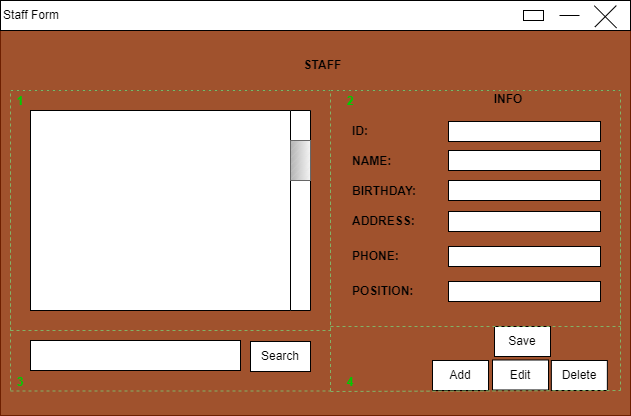

The diagram above was exported from draw.io. Its source (the exported page's mxGraphModel, read from the mxfile embedded in the PNG):
<mxGraphModel dx="868" dy="593" grid="1" gridSize="10" guides="1" tooltips="1" connect="1" arrows="1" fold="1" page="1" pageScale="1" pageWidth="827" pageHeight="1169" math="0" shadow="0">
  <root>
    <mxCell id="0" />
    <mxCell id="1" parent="0" />
    <mxCell id="f-kM4KcOSnNsNl54rPjR-2" value="" style="rounded=0;whiteSpace=wrap;html=1;fillColor=#a0522d;fontColor=#ffffff;strokeColor=#6D1F00;" vertex="1" parent="1">
      <mxGeometry x="280" y="215" width="630" height="410" as="geometry" />
    </mxCell>
    <mxCell id="f-kM4KcOSnNsNl54rPjR-5" value="" style="rounded=0;whiteSpace=wrap;html=1;" vertex="1" parent="1">
      <mxGeometry x="280" y="210" width="630" height="30" as="geometry" />
    </mxCell>
    <mxCell id="f-kM4KcOSnNsNl54rPjR-6" value="Staff Form" style="text;html=1;strokeColor=none;fillColor=none;align=center;verticalAlign=middle;whiteSpace=wrap;rounded=0;" vertex="1" parent="1">
      <mxGeometry x="281" y="210" width="60" height="30" as="geometry" />
    </mxCell>
    <mxCell id="f-kM4KcOSnNsNl54rPjR-10" value="" style="line;strokeWidth=1;html=1;" vertex="1" parent="1">
      <mxGeometry x="839" y="220" width="20" height="10" as="geometry" />
    </mxCell>
    <mxCell id="f-kM4KcOSnNsNl54rPjR-14" value="" style="line;strokeWidth=1;html=1;rotation=-45;" vertex="1" parent="1">
      <mxGeometry x="869.86" y="220.81" width="30.41" height="10" as="geometry" />
    </mxCell>
    <mxCell id="f-kM4KcOSnNsNl54rPjR-15" value="" style="line;strokeWidth=1;html=1;rotation=45;" vertex="1" parent="1">
      <mxGeometry x="869.21" y="221.36" width="31.46" height="10" as="geometry" />
    </mxCell>
    <mxCell id="f-kM4KcOSnNsNl54rPjR-19" value="" style="rounded=0;whiteSpace=wrap;html=1;strokeWidth=1;" vertex="1" parent="1">
      <mxGeometry x="803" y="220" width="20" height="10" as="geometry" />
    </mxCell>
    <mxCell id="f-kM4KcOSnNsNl54rPjR-20" value="STAFF" style="text;html=1;strokeColor=none;fillColor=none;align=center;verticalAlign=middle;whiteSpace=wrap;rounded=0;fontStyle=1" vertex="1" parent="1">
      <mxGeometry x="565" y="260" width="75" height="30" as="geometry" />
    </mxCell>
    <mxCell id="f-kM4KcOSnNsNl54rPjR-22" value="" style="rounded=0;whiteSpace=wrap;html=1;strokeWidth=1;" vertex="1" parent="1">
      <mxGeometry x="310" y="320" width="280" height="200" as="geometry" />
    </mxCell>
    <mxCell id="f-kM4KcOSnNsNl54rPjR-23" value="" style="rounded=0;whiteSpace=wrap;html=1;strokeWidth=1;" vertex="1" parent="1">
      <mxGeometry x="310" y="550" width="210" height="30" as="geometry" />
    </mxCell>
    <mxCell id="f-kM4KcOSnNsNl54rPjR-24" value="Search" style="rounded=0;whiteSpace=wrap;html=1;strokeWidth=1;" vertex="1" parent="1">
      <mxGeometry x="530" y="551" width="60" height="30" as="geometry" />
    </mxCell>
    <mxCell id="f-kM4KcOSnNsNl54rPjR-25" value="" style="rounded=0;whiteSpace=wrap;html=1;strokeWidth=1;rotation=90;" vertex="1" parent="1">
      <mxGeometry x="480" y="410" width="200" height="20" as="geometry" />
    </mxCell>
    <mxCell id="f-kM4KcOSnNsNl54rPjR-26" value="" style="verticalLabelPosition=bottom;verticalAlign=top;html=1;shape=mxgraph.basic.patternFillRect;fillStyle=diagRev;step=5;fillStrokeWidth=0.2;fillStrokeColor=#dddddd;strokeWidth=1;rotation=90;fillColor=#f5f5f5;strokeColor=#666666;gradientColor=#b3b3b3;" vertex="1" parent="1">
      <mxGeometry x="560" y="360" width="40" height="20" as="geometry" />
    </mxCell>
    <mxCell id="f-kM4KcOSnNsNl54rPjR-28" value="INFO" style="text;html=1;strokeColor=none;fillColor=none;align=center;verticalAlign=middle;whiteSpace=wrap;rounded=1;fontStyle=1" vertex="1" parent="1">
      <mxGeometry x="758" y="294" width="60" height="30" as="geometry" />
    </mxCell>
    <mxCell id="f-kM4KcOSnNsNl54rPjR-29" value="" style="rounded=0;whiteSpace=wrap;html=1;strokeWidth=1;" vertex="1" parent="1">
      <mxGeometry x="728" y="331" width="152" height="20" as="geometry" />
    </mxCell>
    <mxCell id="f-kM4KcOSnNsNl54rPjR-30" value="ID:" style="text;html=1;strokeColor=none;fillColor=none;align=left;verticalAlign=middle;whiteSpace=wrap;rounded=0;fontStyle=1" vertex="1" parent="1">
      <mxGeometry x="630" y="326" width="60" height="30" as="geometry" />
    </mxCell>
    <mxCell id="f-kM4KcOSnNsNl54rPjR-31" value="NAME:" style="text;html=1;strokeColor=none;fillColor=none;align=left;verticalAlign=middle;whiteSpace=wrap;rounded=0;fontStyle=1" vertex="1" parent="1">
      <mxGeometry x="630" y="356" width="60" height="30" as="geometry" />
    </mxCell>
    <mxCell id="f-kM4KcOSnNsNl54rPjR-32" value="BIRTHDAY:" style="text;html=1;strokeColor=none;fillColor=none;align=left;verticalAlign=middle;whiteSpace=wrap;rounded=0;fontStyle=1" vertex="1" parent="1">
      <mxGeometry x="630" y="386" width="60" height="30" as="geometry" />
    </mxCell>
    <mxCell id="f-kM4KcOSnNsNl54rPjR-33" value="ADDRESS:" style="text;html=1;strokeColor=none;fillColor=none;align=left;verticalAlign=middle;whiteSpace=wrap;rounded=0;fontStyle=1" vertex="1" parent="1">
      <mxGeometry x="630" y="416" width="60" height="30" as="geometry" />
    </mxCell>
    <mxCell id="f-kM4KcOSnNsNl54rPjR-34" value="PHONE:" style="text;html=1;strokeColor=none;fillColor=none;align=left;verticalAlign=middle;whiteSpace=wrap;rounded=0;fontStyle=1" vertex="1" parent="1">
      <mxGeometry x="630" y="451" width="60" height="30" as="geometry" />
    </mxCell>
    <mxCell id="f-kM4KcOSnNsNl54rPjR-35" value="POSITION:" style="text;html=1;strokeColor=none;fillColor=none;align=left;verticalAlign=middle;whiteSpace=wrap;rounded=0;fontStyle=1" vertex="1" parent="1">
      <mxGeometry x="630" y="486" width="60" height="30" as="geometry" />
    </mxCell>
    <mxCell id="f-kM4KcOSnNsNl54rPjR-36" value="" style="rounded=0;whiteSpace=wrap;html=1;strokeWidth=1;" vertex="1" parent="1">
      <mxGeometry x="728" y="360" width="152" height="20" as="geometry" />
    </mxCell>
    <mxCell id="f-kM4KcOSnNsNl54rPjR-37" value="" style="rounded=0;whiteSpace=wrap;html=1;strokeWidth=1;" vertex="1" parent="1">
      <mxGeometry x="728" y="390" width="152" height="20" as="geometry" />
    </mxCell>
    <mxCell id="f-kM4KcOSnNsNl54rPjR-38" value="" style="rounded=0;whiteSpace=wrap;html=1;strokeWidth=1;" vertex="1" parent="1">
      <mxGeometry x="728" y="421" width="152" height="20" as="geometry" />
    </mxCell>
    <mxCell id="f-kM4KcOSnNsNl54rPjR-39" value="" style="rounded=0;whiteSpace=wrap;html=1;strokeWidth=1;" vertex="1" parent="1">
      <mxGeometry x="728" y="456" width="152" height="20" as="geometry" />
    </mxCell>
    <mxCell id="f-kM4KcOSnNsNl54rPjR-40" value="" style="rounded=0;whiteSpace=wrap;html=1;strokeWidth=1;" vertex="1" parent="1">
      <mxGeometry x="728" y="491" width="152" height="20" as="geometry" />
    </mxCell>
    <mxCell id="f-kM4KcOSnNsNl54rPjR-41" value="Save" style="rounded=0;whiteSpace=wrap;html=1;strokeWidth=1;" vertex="1" parent="1">
      <mxGeometry x="774" y="536" width="56" height="30" as="geometry" />
    </mxCell>
    <mxCell id="f-kM4KcOSnNsNl54rPjR-42" value="Add" style="rounded=0;whiteSpace=wrap;html=1;strokeWidth=1;" vertex="1" parent="1">
      <mxGeometry x="712" y="570" width="56" height="30" as="geometry" />
    </mxCell>
    <mxCell id="f-kM4KcOSnNsNl54rPjR-43" value="Delete" style="rounded=0;whiteSpace=wrap;html=1;strokeWidth=1;" vertex="1" parent="1">
      <mxGeometry x="830.86" y="570" width="56" height="30" as="geometry" />
    </mxCell>
    <mxCell id="f-kM4KcOSnNsNl54rPjR-44" value="Edit" style="rounded=0;whiteSpace=wrap;html=1;strokeWidth=1;" vertex="1" parent="1">
      <mxGeometry x="772" y="569.5" width="56" height="30" as="geometry" />
    </mxCell>
    <mxCell id="f-kM4KcOSnNsNl54rPjR-54" value="" style="endArrow=none;dashed=1;html=1;rounded=0;fillColor=#d5e8d4;gradientColor=#97d077;strokeColor=#82b366;" edge="1" parent="1">
      <mxGeometry width="50" height="50" relative="1" as="geometry">
        <mxPoint x="290" y="540" as="sourcePoint" />
        <mxPoint x="290" y="300" as="targetPoint" />
      </mxGeometry>
    </mxCell>
    <mxCell id="f-kM4KcOSnNsNl54rPjR-55" value="" style="endArrow=none;dashed=1;html=1;rounded=0;fillColor=#d5e8d4;gradientColor=#97d077;strokeColor=#82b366;" edge="1" parent="1">
      <mxGeometry width="50" height="50" relative="1" as="geometry">
        <mxPoint x="290" y="540" as="sourcePoint" />
        <mxPoint x="610" y="540" as="targetPoint" />
      </mxGeometry>
    </mxCell>
    <mxCell id="f-kM4KcOSnNsNl54rPjR-56" value="" style="endArrow=none;dashed=1;html=1;rounded=0;fillColor=#d5e8d4;gradientColor=#97d077;strokeColor=#82b366;" edge="1" parent="1">
      <mxGeometry width="50" height="50" relative="1" as="geometry">
        <mxPoint x="610" y="540" as="sourcePoint" />
        <mxPoint x="610" y="300" as="targetPoint" />
      </mxGeometry>
    </mxCell>
    <mxCell id="f-kM4KcOSnNsNl54rPjR-57" value="" style="endArrow=none;dashed=1;html=1;rounded=0;" edge="1" parent="1">
      <mxGeometry width="50" height="50" relative="1" as="geometry">
        <mxPoint x="290" y="300" as="sourcePoint" />
        <mxPoint x="610" y="300" as="targetPoint" />
      </mxGeometry>
    </mxCell>
    <mxCell id="f-kM4KcOSnNsNl54rPjR-58" value="" style="endArrow=none;dashed=1;html=1;rounded=0;fillColor=#d5e8d4;gradientColor=#97d077;strokeColor=#82b366;" edge="1" parent="1">
      <mxGeometry width="50" height="50" relative="1" as="geometry">
        <mxPoint x="290" y="600.5" as="sourcePoint" />
        <mxPoint x="610" y="600.5" as="targetPoint" />
      </mxGeometry>
    </mxCell>
    <mxCell id="f-kM4KcOSnNsNl54rPjR-59" value="" style="endArrow=none;dashed=1;html=1;rounded=0;fillColor=#d5e8d4;gradientColor=#97d077;strokeColor=#82b366;" edge="1" parent="1">
      <mxGeometry width="50" height="50" relative="1" as="geometry">
        <mxPoint x="610" y="600.5" as="sourcePoint" />
        <mxPoint x="610" y="360.5" as="targetPoint" />
      </mxGeometry>
    </mxCell>
    <mxCell id="f-kM4KcOSnNsNl54rPjR-60" value="" style="endArrow=none;dashed=1;html=1;rounded=0;fillColor=#d5e8d4;gradientColor=#97d077;strokeColor=#82b366;" edge="1" parent="1">
      <mxGeometry width="50" height="50" relative="1" as="geometry">
        <mxPoint x="290" y="600" as="sourcePoint" />
        <mxPoint x="290" y="360" as="targetPoint" />
      </mxGeometry>
    </mxCell>
    <mxCell id="f-kM4KcOSnNsNl54rPjR-62" value="" style="endArrow=none;dashed=1;html=1;rounded=0;fillColor=#d5e8d4;gradientColor=#97d077;strokeColor=#82b366;" edge="1" parent="1">
      <mxGeometry width="50" height="50" relative="1" as="geometry">
        <mxPoint x="610" y="536" as="sourcePoint" />
        <mxPoint x="900" y="536" as="targetPoint" />
      </mxGeometry>
    </mxCell>
    <mxCell id="f-kM4KcOSnNsNl54rPjR-63" value="" style="endArrow=none;dashed=1;html=1;rounded=0;fillColor=#d5e8d4;gradientColor=#97d077;strokeColor=#82b366;" edge="1" parent="1">
      <mxGeometry width="50" height="50" relative="1" as="geometry">
        <mxPoint x="610" y="601" as="sourcePoint" />
        <mxPoint x="900" y="600" as="targetPoint" />
      </mxGeometry>
    </mxCell>
    <mxCell id="f-kM4KcOSnNsNl54rPjR-64" value="" style="endArrow=none;dashed=1;html=1;rounded=0;fillColor=#d5e8d4;gradientColor=#97d077;strokeColor=#82b366;" edge="1" parent="1">
      <mxGeometry width="50" height="50" relative="1" as="geometry">
        <mxPoint x="900" y="600" as="sourcePoint" />
        <mxPoint x="900" y="360" as="targetPoint" />
      </mxGeometry>
    </mxCell>
    <mxCell id="f-kM4KcOSnNsNl54rPjR-65" value="" style="endArrow=none;dashed=1;html=1;rounded=0;fillColor=#d5e8d4;gradientColor=#97d077;strokeColor=#82b366;" edge="1" parent="1">
      <mxGeometry width="50" height="50" relative="1" as="geometry">
        <mxPoint x="900" y="540" as="sourcePoint" />
        <mxPoint x="900" y="300" as="targetPoint" />
      </mxGeometry>
    </mxCell>
    <mxCell id="f-kM4KcOSnNsNl54rPjR-66" value="" style="endArrow=none;dashed=1;html=1;rounded=0;" edge="1" parent="1">
      <mxGeometry width="50" height="50" relative="1" as="geometry">
        <mxPoint x="610" y="300" as="sourcePoint" />
        <mxPoint x="900" y="300" as="targetPoint" />
      </mxGeometry>
    </mxCell>
    <mxCell id="f-kM4KcOSnNsNl54rPjR-68" value="" style="endArrow=none;dashed=1;html=1;rounded=0;fillColor=#d5e8d4;gradientColor=#97d077;strokeColor=#82b366;" edge="1" parent="1">
      <mxGeometry width="50" height="50" relative="1" as="geometry">
        <mxPoint x="290" y="300" as="sourcePoint" />
        <mxPoint x="610" y="300" as="targetPoint" />
      </mxGeometry>
    </mxCell>
    <mxCell id="f-kM4KcOSnNsNl54rPjR-69" value="" style="endArrow=none;dashed=1;html=1;rounded=0;fillColor=#d5e8d4;gradientColor=#97d077;strokeColor=#82b366;" edge="1" parent="1">
      <mxGeometry width="50" height="50" relative="1" as="geometry">
        <mxPoint x="610" y="300" as="sourcePoint" />
        <mxPoint x="900" y="300" as="targetPoint" />
      </mxGeometry>
    </mxCell>
    <mxCell id="f-kM4KcOSnNsNl54rPjR-70" value="1" style="text;html=1;align=center;verticalAlign=middle;whiteSpace=wrap;rounded=0;shadow=0;glass=0;dashed=1;sketch=0;opacity=70;fontColor=#00CC00;fontStyle=1" vertex="1" parent="1">
      <mxGeometry x="280" y="296" width="40" height="30" as="geometry" />
    </mxCell>
    <mxCell id="f-kM4KcOSnNsNl54rPjR-71" value="2" style="text;html=1;align=center;verticalAlign=middle;whiteSpace=wrap;rounded=0;shadow=0;glass=0;dashed=1;sketch=0;opacity=70;fontColor=#00CC00;fontStyle=1" vertex="1" parent="1">
      <mxGeometry x="600" y="296" width="60" height="30" as="geometry" />
    </mxCell>
    <mxCell id="f-kM4KcOSnNsNl54rPjR-72" value="3" style="text;html=1;align=center;verticalAlign=middle;whiteSpace=wrap;rounded=0;shadow=0;glass=0;dashed=1;sketch=0;opacity=70;fontColor=#00CC00;fontStyle=1" vertex="1" parent="1">
      <mxGeometry x="280" y="577" width="40" height="30" as="geometry" />
    </mxCell>
    <mxCell id="f-kM4KcOSnNsNl54rPjR-73" value="4" style="text;html=1;align=center;verticalAlign=middle;whiteSpace=wrap;rounded=0;shadow=0;glass=0;dashed=1;sketch=0;opacity=70;fontColor=#00CC00;fontStyle=1" vertex="1" parent="1">
      <mxGeometry x="600" y="577" width="60" height="30" as="geometry" />
    </mxCell>
  </root>
</mxGraphModel>